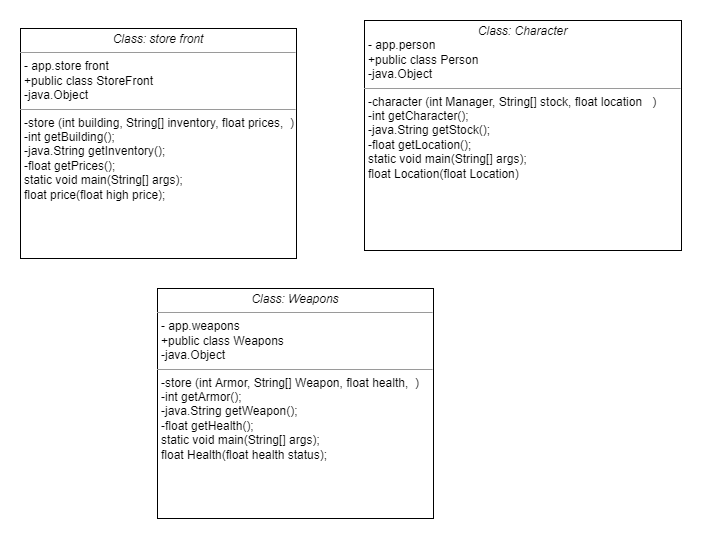

The diagram above was exported from draw.io. Its source (the exported page's mxGraphModel, read from the mxfile embedded in the PNG):
<mxGraphModel dx="1038" dy="539" grid="0" gridSize="10" guides="1" tooltips="1" connect="1" arrows="1" fold="1" page="1" pageScale="1" pageWidth="850" pageHeight="1100" math="0" shadow="0">
  <root>
    <mxCell id="0" />
    <mxCell id="1" parent="0" />
    <mxCell id="Pq4rX0HwHXYsKHLKc-D4-5" value="&lt;p style=&quot;margin:0px;margin-top:4px;text-align:center;&quot;&gt;&lt;i&gt;Class: store front&lt;/i&gt;&lt;/p&gt;&lt;hr size=&quot;1&quot;&gt;&lt;p style=&quot;margin:0px;margin-left:4px;&quot;&gt;- app.store front&lt;/p&gt;&lt;p style=&quot;margin:0px;margin-left:4px;&quot;&gt;+public class StoreFront&lt;br&gt;-java.Object&lt;/p&gt;&lt;hr size=&quot;1&quot;&gt;&lt;p style=&quot;margin:0px;margin-left:4px;&quot;&gt;-store (int building, String[] inventory, float prices,&amp;nbsp; )&lt;br&gt;-int getBuilding();&lt;/p&gt;&lt;p style=&quot;margin:0px;margin-left:4px;&quot;&gt;-java.String getInventory();&lt;/p&gt;&lt;p style=&quot;margin:0px;margin-left:4px;&quot;&gt;-float getPrices();&lt;/p&gt;&lt;p style=&quot;margin:0px;margin-left:4px;&quot;&gt;static void main(String[] args);&lt;/p&gt;&lt;p style=&quot;margin:0px;margin-left:4px;&quot;&gt;float price(float high price);&lt;/p&gt;&lt;p style=&quot;margin:0px;margin-left:4px;&quot;&gt;&lt;br&gt;&lt;/p&gt;" style="verticalAlign=top;align=left;overflow=fill;fontSize=12;fontFamily=Helvetica;html=1;" parent="1" vertex="1">
      <mxGeometry x="109" y="60" width="276" height="230" as="geometry" />
    </mxCell>
    <mxCell id="R6pVQIWjTSGr24R_yt5Y-2" value="&lt;p style=&quot;margin:0px;margin-top:4px;text-align:center;&quot;&gt;&lt;i&gt;Class: Character&lt;/i&gt;&lt;/p&gt;&lt;p style=&quot;margin:0px;margin-left:4px;&quot;&gt;- app.person&lt;/p&gt;&lt;p style=&quot;margin:0px;margin-left:4px;&quot;&gt;+public class Person&lt;br&gt;-java.Object&lt;/p&gt;&lt;hr size=&quot;1&quot;&gt;&lt;p style=&quot;margin:0px;margin-left:4px;&quot;&gt;-character (int Manager, String[] stock, float location&amp;nbsp; &amp;nbsp;)&lt;br&gt;-int getCharacter();&lt;/p&gt;&lt;p style=&quot;margin:0px;margin-left:4px;&quot;&gt;-java.String getStock();&lt;/p&gt;&lt;p style=&quot;margin:0px;margin-left:4px;&quot;&gt;-float getLocation();&lt;/p&gt;&lt;p style=&quot;margin:0px;margin-left:4px;&quot;&gt;static void main(String[] args);&lt;/p&gt;&lt;p style=&quot;margin:0px;margin-left:4px;&quot;&gt;float Location(float Location)&lt;/p&gt;" style="verticalAlign=top;align=left;overflow=fill;fontSize=12;fontFamily=Helvetica;html=1;" vertex="1" parent="1">
      <mxGeometry x="453" y="52" width="317" height="230" as="geometry" />
    </mxCell>
    <mxCell id="R6pVQIWjTSGr24R_yt5Y-3" value="&lt;p style=&quot;margin:0px;margin-top:4px;text-align:center;&quot;&gt;&lt;i&gt;Class: Weapons&lt;/i&gt;&lt;/p&gt;&lt;hr size=&quot;1&quot;&gt;&lt;p style=&quot;margin:0px;margin-left:4px;&quot;&gt;- app.weapons&lt;/p&gt;&lt;p style=&quot;margin:0px;margin-left:4px;&quot;&gt;+public class Weapons&lt;br&gt;-java.Object&lt;/p&gt;&lt;hr size=&quot;1&quot;&gt;&lt;p style=&quot;margin:0px;margin-left:4px;&quot;&gt;-store (int Armor, String[] Weapon, float health,&amp;nbsp; )&lt;br&gt;-int getArmor();&lt;/p&gt;&lt;p style=&quot;margin:0px;margin-left:4px;&quot;&gt;-java.String getWeapon();&lt;/p&gt;&lt;p style=&quot;margin:0px;margin-left:4px;&quot;&gt;-float getHealth();&lt;/p&gt;&lt;p style=&quot;margin:0px;margin-left:4px;&quot;&gt;static void main(String[] args);&lt;/p&gt;&lt;p style=&quot;margin:0px;margin-left:4px;&quot;&gt;float Health(float health status);&lt;/p&gt;&lt;p style=&quot;margin:0px;margin-left:4px;&quot;&gt;&lt;br&gt;&lt;/p&gt;" style="verticalAlign=top;align=left;overflow=fill;fontSize=12;fontFamily=Helvetica;html=1;" vertex="1" parent="1">
      <mxGeometry x="246" y="320" width="276" height="230" as="geometry" />
    </mxCell>
  </root>
</mxGraphModel>